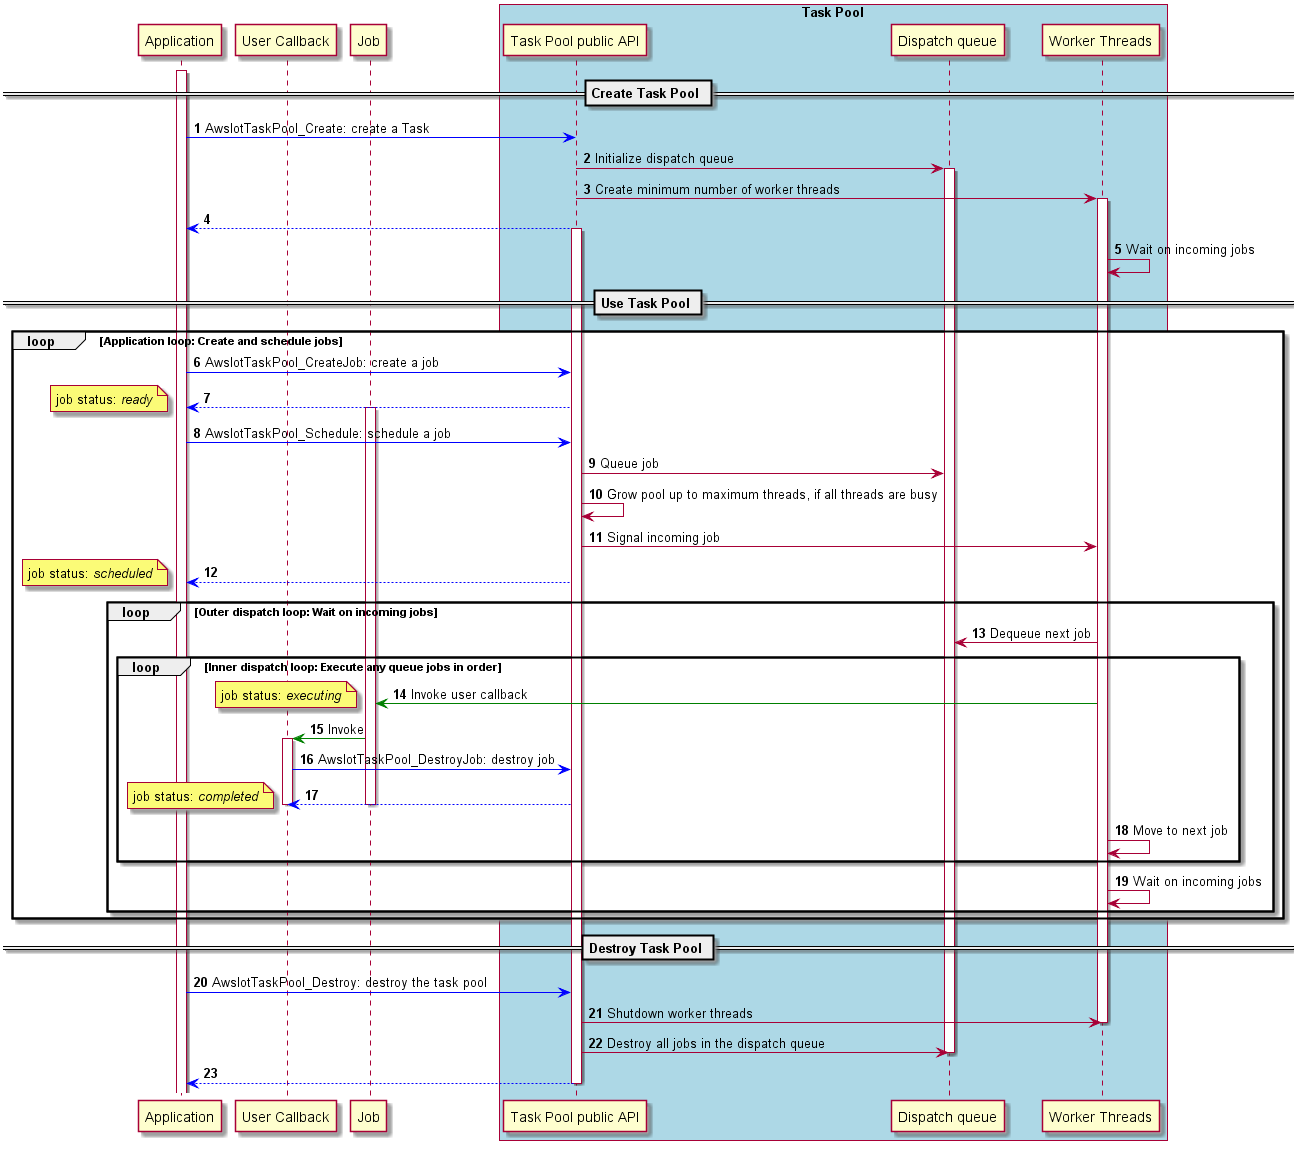

The diagram above was rendered by PlantUML. Its source (embedded in the PNG):
@startuml
skinparam classFontSize 8
skinparam classFontName Helvetica
autonumber

participant "Application" as app
participant "User Callback" as callback
participant "Job" as job

participant "Task Pool public API" as TP
participant "Dispatch queue" as queue
participant "Worker Threads" as workers

box "Task Pool" #LightBlue
    participant TP
    participant queue
    participant workers
end box

== Create Task Pool ==

activate app

app -[#blue]> TP: AwsIotTaskPool_Create: create a Task 
TP -> queue: Initialize dispatch queue
activate queue
TP -> workers: Create minimum number of worker threads
activate workers
TP --[#blue]> app
activate TP
workers -> workers: Wait on incoming jobs

== Use Task Pool ==

loop Application loop: Create and schedule jobs
	app -[#blue]> TP: AwsIotTaskPool_CreateJob: create a job
	TP --[#blue]> app
	activate job
	note left: job status: //ready//
	
	app -[#blue]> TP: AwsIotTaskPool_Schedule: schedule a job
	TP -> queue: Queue job
	TP -> TP: Grow pool up to maximum threads, if all threads are busy
	TP -> workers: Signal incoming job
	TP --[#blue]> app
	note left: job status: //scheduled//
	
	loop Outer dispatch loop: Wait on incoming jobs
		workers -> queue: Dequeue next job
		loop Inner dispatch loop: Execute any queue jobs in order
			workers -[#green]> job: Invoke user callback
			note left: job status: //executing//
			job -[#green]> callback: Invoke
			activate callback
			callback -[#blue]> TP: AwsIotTaskPool_DestroyJob: destroy job
			TP --[#blue]> callback
			note left: job status: //completed//
			deactivate job
			deactivate callback
			workers -> workers: Move to next job
		end
		workers -> workers: Wait on incoming jobs
	end
	
end
	
== Destroy Task Pool ==

    app -[#blue]> TP: AwsIotTaskPool_Destroy: destroy the task pool
	TP -> workers: Shutdown worker threads
	deactivate workers
	TP -> queue: Destroy all jobs in the dispatch queue
	deactivate queue
    TP --[#blue]> app
	deactivate TP

@enduml